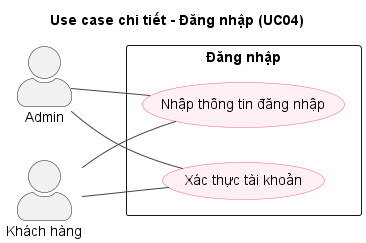

The diagram above was rendered by PlantUML. Its source (embedded in the PNG):
@startuml uc-u04-dangnhap
left to right direction
skinparam shadowing false
skinparam packageStyle rectangle
skinparam actorStyle awesome
skinparam usecase {
  BackgroundColor #FFF0F3
  BorderColor #FF5E8E
  ArrowColor #444444
}
title Use case chi tiết - Đăng nhập (UC04)
actor "Admin" as ACT0
actor "Khách hàng" as ACT1
rectangle "Đăng nhập" {
  usecase "Nhập thông tin đăng nhập" as U0
  usecase "Xác thực tài khoản" as U1
}
ACT0 -- U0
ACT0 -- U1
ACT1 -- U0
ACT1 -- U1
@enduml